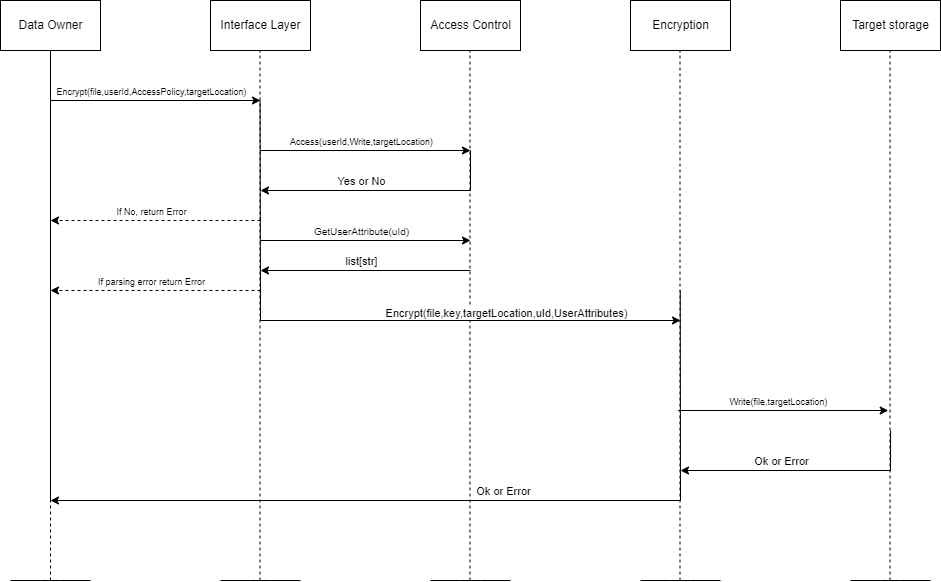

The diagram above was exported from draw.io. Its source (the exported page's mxGraphModel, read from the mxfile embedded in the PNG):
<mxGraphModel dx="799" dy="618" grid="1" gridSize="10" guides="1" tooltips="1" connect="1" arrows="1" fold="1" page="1" pageScale="1" pageWidth="1169" pageHeight="827" math="0" shadow="0">
  <root>
    <mxCell id="0" />
    <mxCell id="1" parent="0" />
    <mxCell id="2" value="Data Owner" style="html=1;dashed=0;whitespace=wrap;" parent="1" vertex="1">
      <mxGeometry x="70" y="50" width="100" height="50" as="geometry" />
    </mxCell>
    <mxCell id="3" value="Access Control" style="html=1;dashed=0;whitespace=wrap;" parent="1" vertex="1">
      <mxGeometry x="490" y="50" width="100" height="50" as="geometry" />
    </mxCell>
    <mxCell id="4" value="Encryption" style="html=1;dashed=0;whitespace=wrap;" parent="1" vertex="1">
      <mxGeometry x="700" y="50" width="100" height="50" as="geometry" />
    </mxCell>
    <mxCell id="5" value="Interface Layer" style="html=1;dashed=0;whitespace=wrap;" parent="1" vertex="1">
      <mxGeometry x="280" y="50" width="100" height="50" as="geometry" />
    </mxCell>
    <mxCell id="6" value="" style="endArrow=none;html=1;" parent="1" edge="1">
      <mxGeometry width="50" height="50" relative="1" as="geometry">
        <mxPoint x="80" y="630" as="sourcePoint" />
        <mxPoint x="160" y="630" as="targetPoint" />
        <Array as="points">
          <mxPoint x="120" y="630" />
        </Array>
      </mxGeometry>
    </mxCell>
    <mxCell id="7" value="" style="endArrow=none;html=1;" parent="1" edge="1">
      <mxGeometry width="50" height="50" relative="1" as="geometry">
        <mxPoint x="290" y="630" as="sourcePoint" />
        <mxPoint x="370" y="630" as="targetPoint" />
        <Array as="points">
          <mxPoint x="330" y="630" />
        </Array>
      </mxGeometry>
    </mxCell>
    <mxCell id="8" value="" style="endArrow=none;html=1;" parent="1" edge="1">
      <mxGeometry width="50" height="50" relative="1" as="geometry">
        <mxPoint x="500" y="630" as="sourcePoint" />
        <mxPoint x="580" y="630" as="targetPoint" />
        <Array as="points">
          <mxPoint x="540" y="630" />
        </Array>
      </mxGeometry>
    </mxCell>
    <mxCell id="9" value="" style="endArrow=none;html=1;" parent="1" edge="1">
      <mxGeometry width="50" height="50" relative="1" as="geometry">
        <mxPoint x="710" y="630" as="sourcePoint" />
        <mxPoint x="790" y="630" as="targetPoint" />
        <Array as="points">
          <mxPoint x="750" y="630" />
        </Array>
      </mxGeometry>
    </mxCell>
    <mxCell id="10" value="" style="endArrow=none;dashed=1;html=1;entryX=0.5;entryY=1;entryDx=0;entryDy=0;" parent="1" target="2" edge="1">
      <mxGeometry width="50" height="50" relative="1" as="geometry">
        <mxPoint x="120" y="630" as="sourcePoint" />
        <mxPoint x="440" y="240" as="targetPoint" />
      </mxGeometry>
    </mxCell>
    <mxCell id="11" value="" style="endArrow=none;dashed=1;html=1;entryX=0.5;entryY=1;entryDx=0;entryDy=0;" parent="1" edge="1">
      <mxGeometry width="50" height="50" relative="1" as="geometry">
        <mxPoint x="329.5" y="630" as="sourcePoint" />
        <mxPoint x="329.5" y="100" as="targetPoint" />
      </mxGeometry>
    </mxCell>
    <mxCell id="12" value="" style="endArrow=none;dashed=1;html=1;entryX=0.5;entryY=1;entryDx=0;entryDy=0;" parent="1" edge="1">
      <mxGeometry width="50" height="50" relative="1" as="geometry">
        <mxPoint x="539.5" y="630" as="sourcePoint" />
        <mxPoint x="539.5" y="100" as="targetPoint" />
      </mxGeometry>
    </mxCell>
    <mxCell id="13" value="" style="endArrow=none;dashed=1;html=1;entryX=0.5;entryY=1;entryDx=0;entryDy=0;" parent="1" edge="1">
      <mxGeometry width="50" height="50" relative="1" as="geometry">
        <mxPoint x="749.5" y="630" as="sourcePoint" />
        <mxPoint x="749.5" y="100" as="targetPoint" />
      </mxGeometry>
    </mxCell>
    <mxCell id="14" value="" style="endArrow=classic;html=1;" parent="1" edge="1">
      <mxGeometry width="50" height="50" relative="1" as="geometry">
        <mxPoint x="120" y="150" as="sourcePoint" />
        <mxPoint x="330" y="150" as="targetPoint" />
      </mxGeometry>
    </mxCell>
    <mxCell id="15" value="&lt;font style=&quot;font-size: 9px&quot;&gt;Encrypt(file,userId,AccessPolicy,targetLocation)&lt;/font&gt;" style="edgeLabel;html=1;align=center;verticalAlign=middle;resizable=0;points=[];" parent="14" vertex="1" connectable="0">
      <mxGeometry x="-0.1375" y="-4" relative="1" as="geometry">
        <mxPoint x="9" y="-14" as="offset" />
      </mxGeometry>
    </mxCell>
    <mxCell id="16" value="" style="endArrow=none;html=1;" parent="1" edge="1">
      <mxGeometry width="50" height="50" relative="1" as="geometry">
        <mxPoint x="120" y="550" as="sourcePoint" />
        <mxPoint x="120" y="100" as="targetPoint" />
      </mxGeometry>
    </mxCell>
    <mxCell id="17" value="Target storage" style="html=1;dashed=0;whitespace=wrap;" parent="1" vertex="1">
      <mxGeometry x="910" y="50" width="100" height="50" as="geometry" />
    </mxCell>
    <mxCell id="18" value="" style="endArrow=none;html=1;" parent="1" edge="1">
      <mxGeometry width="50" height="50" relative="1" as="geometry">
        <mxPoint x="920" y="630" as="sourcePoint" />
        <mxPoint x="1000" y="630" as="targetPoint" />
        <Array as="points">
          <mxPoint x="960" y="630" />
        </Array>
      </mxGeometry>
    </mxCell>
    <mxCell id="19" value="" style="endArrow=none;dashed=1;html=1;entryX=0.5;entryY=1;entryDx=0;entryDy=0;" parent="1" edge="1">
      <mxGeometry width="50" height="50" relative="1" as="geometry">
        <mxPoint x="959.5" y="630" as="sourcePoint" />
        <mxPoint x="959.5" y="100" as="targetPoint" />
      </mxGeometry>
    </mxCell>
    <mxCell id="20" value="" style="endArrow=none;html=1;" parent="1" edge="1">
      <mxGeometry width="50" height="50" relative="1" as="geometry">
        <mxPoint x="330" y="370" as="sourcePoint" />
        <mxPoint x="329.5799999999999" y="150" as="targetPoint" />
      </mxGeometry>
    </mxCell>
    <mxCell id="21" value="" style="endArrow=classic;html=1;" parent="1" edge="1">
      <mxGeometry width="50" height="50" relative="1" as="geometry">
        <mxPoint x="330" y="200" as="sourcePoint" />
        <mxPoint x="540" y="200" as="targetPoint" />
      </mxGeometry>
    </mxCell>
    <mxCell id="22" value="&lt;font style=&quot;font-size: 9px&quot;&gt;Access(userId,Write,targetLocation)&lt;/font&gt;" style="edgeLabel;html=1;align=center;verticalAlign=middle;resizable=0;points=[];" parent="21" vertex="1" connectable="0">
      <mxGeometry x="-0.1375" y="-4" relative="1" as="geometry">
        <mxPoint x="9" y="-14" as="offset" />
      </mxGeometry>
    </mxCell>
    <mxCell id="23" value="" style="endArrow=none;html=1;" parent="1" edge="1">
      <mxGeometry width="50" height="50" relative="1" as="geometry">
        <mxPoint x="540" y="240" as="sourcePoint" />
        <mxPoint x="540" y="200" as="targetPoint" />
      </mxGeometry>
    </mxCell>
    <mxCell id="24" value="" style="endArrow=classic;html=1;" parent="1" edge="1">
      <mxGeometry width="50" height="50" relative="1" as="geometry">
        <mxPoint x="540" y="240" as="sourcePoint" />
        <mxPoint x="330" y="240" as="targetPoint" />
      </mxGeometry>
    </mxCell>
    <mxCell id="25" value="Yes or No" style="edgeLabel;html=1;align=center;verticalAlign=middle;resizable=0;points=[];" parent="24" vertex="1" connectable="0">
      <mxGeometry x="0.4857" y="3" relative="1" as="geometry">
        <mxPoint x="46" y="-13" as="offset" />
      </mxGeometry>
    </mxCell>
    <mxCell id="26" value="" style="endArrow=classic;html=1;dashed=1;" parent="1" edge="1">
      <mxGeometry width="50" height="50" relative="1" as="geometry">
        <mxPoint x="330" y="270" as="sourcePoint" />
        <mxPoint x="120" y="270" as="targetPoint" />
      </mxGeometry>
    </mxCell>
    <mxCell id="27" value="&lt;font style=&quot;font-size: 9px&quot;&gt;If No, return Error&lt;/font&gt;" style="edgeLabel;html=1;align=center;verticalAlign=middle;resizable=0;points=[];" parent="26" vertex="1" connectable="0">
      <mxGeometry x="-0.1143" relative="1" as="geometry">
        <mxPoint x="-17" y="-10" as="offset" />
      </mxGeometry>
    </mxCell>
    <mxCell id="28" value="" style="endArrow=none;html=1;" parent="1" edge="1">
      <mxGeometry width="50" height="50" relative="1" as="geometry">
        <mxPoint x="750" y="550" as="sourcePoint" />
        <mxPoint x="749.74" y="340" as="targetPoint" />
      </mxGeometry>
    </mxCell>
    <mxCell id="29" value="" style="endArrow=classic;html=1;" parent="1" edge="1">
      <mxGeometry width="50" height="50" relative="1" as="geometry">
        <mxPoint x="747.74" y="460" as="sourcePoint" />
        <mxPoint x="957.7399999999998" y="460" as="targetPoint" />
      </mxGeometry>
    </mxCell>
    <mxCell id="30" value="&lt;font style=&quot;font-size: 9px&quot;&gt;Write(file,targetLocation)&lt;/font&gt;" style="edgeLabel;html=1;align=center;verticalAlign=middle;resizable=0;points=[];" parent="29" vertex="1" connectable="0">
      <mxGeometry x="-0.2657" y="-1" relative="1" as="geometry">
        <mxPoint x="23" y="-11" as="offset" />
      </mxGeometry>
    </mxCell>
    <mxCell id="31" value="" style="endArrow=none;html=1;" parent="1" edge="1">
      <mxGeometry width="50" height="50" relative="1" as="geometry">
        <mxPoint x="960" y="520" as="sourcePoint" />
        <mxPoint x="960.0799999999999" y="480" as="targetPoint" />
      </mxGeometry>
    </mxCell>
    <mxCell id="32" value="" style="endArrow=classic;html=1;" parent="1" edge="1">
      <mxGeometry width="50" height="50" relative="1" as="geometry">
        <mxPoint x="960" y="520" as="sourcePoint" />
        <mxPoint x="750" y="520" as="targetPoint" />
      </mxGeometry>
    </mxCell>
    <mxCell id="33" value="Ok or Error" style="edgeLabel;html=1;align=center;verticalAlign=middle;resizable=0;points=[];" parent="32" vertex="1" connectable="0">
      <mxGeometry x="0.4857" y="3" relative="1" as="geometry">
        <mxPoint x="46" y="-13" as="offset" />
      </mxGeometry>
    </mxCell>
    <mxCell id="34" value="" style="endArrow=classic;html=1;" parent="1" edge="1">
      <mxGeometry width="50" height="50" relative="1" as="geometry">
        <mxPoint x="330" y="370" as="sourcePoint" />
        <mxPoint x="750" y="370" as="targetPoint" />
      </mxGeometry>
    </mxCell>
    <mxCell id="35" value="" style="endArrow=classic;html=1;" parent="1" edge="1">
      <mxGeometry width="50" height="50" relative="1" as="geometry">
        <mxPoint x="750" y="550" as="sourcePoint" />
        <mxPoint x="120" y="550" as="targetPoint" />
      </mxGeometry>
    </mxCell>
    <mxCell id="36" value="Ok or Error" style="edgeLabel;html=1;align=center;verticalAlign=middle;resizable=0;points=[];" parent="35" vertex="1" connectable="0">
      <mxGeometry x="0.4857" y="3" relative="1" as="geometry">
        <mxPoint x="290" y="-13" as="offset" />
      </mxGeometry>
    </mxCell>
    <mxCell id="38" value="" style="endArrow=classic;html=1;" parent="1" edge="1">
      <mxGeometry width="50" height="50" relative="1" as="geometry">
        <mxPoint x="330" y="290" as="sourcePoint" />
        <mxPoint x="540" y="290" as="targetPoint" />
      </mxGeometry>
    </mxCell>
    <mxCell id="39" value="&lt;font size=&quot;1&quot;&gt;GetUserAttribute(uId)&lt;/font&gt;" style="edgeLabel;html=1;align=center;verticalAlign=middle;resizable=0;points=[];" parent="38" vertex="1" connectable="0">
      <mxGeometry x="-0.1375" y="-4" relative="1" as="geometry">
        <mxPoint x="9" y="-14" as="offset" />
      </mxGeometry>
    </mxCell>
    <mxCell id="40" value="" style="endArrow=classic;html=1;" parent="1" edge="1">
      <mxGeometry width="50" height="50" relative="1" as="geometry">
        <mxPoint x="540" y="320" as="sourcePoint" />
        <mxPoint x="330" y="320" as="targetPoint" />
      </mxGeometry>
    </mxCell>
    <mxCell id="41" value="list[str]" style="edgeLabel;html=1;align=center;verticalAlign=middle;resizable=0;points=[];" parent="40" vertex="1" connectable="0">
      <mxGeometry x="0.4857" y="3" relative="1" as="geometry">
        <mxPoint x="46" y="-13" as="offset" />
      </mxGeometry>
    </mxCell>
    <mxCell id="42" value="" style="endArrow=classic;html=1;dashed=1;" parent="1" edge="1">
      <mxGeometry width="50" height="50" relative="1" as="geometry">
        <mxPoint x="330" y="340" as="sourcePoint" />
        <mxPoint x="120" y="340" as="targetPoint" />
      </mxGeometry>
    </mxCell>
    <mxCell id="43" value="&lt;font style=&quot;font-size: 9px&quot;&gt;If parsing error return Error&lt;/font&gt;" style="edgeLabel;html=1;align=center;verticalAlign=middle;resizable=0;points=[];" parent="42" vertex="1" connectable="0">
      <mxGeometry x="-0.1143" relative="1" as="geometry">
        <mxPoint x="-17" y="-10" as="offset" />
      </mxGeometry>
    </mxCell>
    <mxCell id="44" value="Encrypt(file,key,targetLocation,uId,UserAttributes)" style="edgeLabel;html=1;align=center;verticalAlign=middle;resizable=0;points=[];" vertex="1" connectable="0" parent="1">
      <mxGeometry x="550" y="310" as="geometry">
        <mxPoint x="25" y="52" as="offset" />
      </mxGeometry>
    </mxCell>
  </root>
</mxGraphModel>